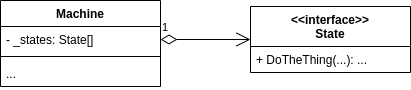

The diagram above was exported from draw.io. Its source (the exported page's mxGraphModel, read from the mxfile embedded in the PNG):
<mxGraphModel dx="1422" dy="816" grid="1" gridSize="10" guides="1" tooltips="1" connect="1" arrows="1" fold="1" page="1" pageScale="1" pageWidth="850" pageHeight="1100" math="0" shadow="0">
  <root>
    <mxCell id="0" />
    <mxCell id="1" parent="0" />
    <mxCell id="6rthgIir8AGcO4EiXxpE-9" value="Machine" style="swimlane;fontStyle=1;align=center;verticalAlign=top;childLayout=stackLayout;horizontal=1;startSize=26;horizontalStack=0;resizeParent=1;resizeParentMax=0;resizeLast=0;collapsible=1;marginBottom=0;" vertex="1" parent="1">
      <mxGeometry x="90" y="110" width="160" height="86" as="geometry" />
    </mxCell>
    <mxCell id="6rthgIir8AGcO4EiXxpE-10" value="- _states: State[]" style="text;strokeColor=none;fillColor=none;align=left;verticalAlign=top;spacingLeft=4;spacingRight=4;overflow=hidden;rotatable=0;points=[[0,0.5],[1,0.5]];portConstraint=eastwest;" vertex="1" parent="6rthgIir8AGcO4EiXxpE-9">
      <mxGeometry y="26" width="160" height="26" as="geometry" />
    </mxCell>
    <mxCell id="6rthgIir8AGcO4EiXxpE-11" value="" style="line;strokeWidth=1;fillColor=none;align=left;verticalAlign=middle;spacingTop=-1;spacingLeft=3;spacingRight=3;rotatable=0;labelPosition=right;points=[];portConstraint=eastwest;" vertex="1" parent="6rthgIir8AGcO4EiXxpE-9">
      <mxGeometry y="52" width="160" height="8" as="geometry" />
    </mxCell>
    <mxCell id="6rthgIir8AGcO4EiXxpE-12" value="..." style="text;strokeColor=none;fillColor=none;align=left;verticalAlign=top;spacingLeft=4;spacingRight=4;overflow=hidden;rotatable=0;points=[[0,0.5],[1,0.5]];portConstraint=eastwest;" vertex="1" parent="6rthgIir8AGcO4EiXxpE-9">
      <mxGeometry y="60" width="160" height="26" as="geometry" />
    </mxCell>
    <mxCell id="6rthgIir8AGcO4EiXxpE-13" value="1" style="endArrow=open;html=1;endSize=12;startArrow=diamondThin;startSize=14;startFill=0;edgeStyle=orthogonalEdgeStyle;align=left;verticalAlign=bottom;exitX=1;exitY=0.5;exitDx=0;exitDy=0;entryX=0;entryY=0.5;entryDx=0;entryDy=0;" edge="1" parent="1" source="6rthgIir8AGcO4EiXxpE-10" target="6rthgIir8AGcO4EiXxpE-1">
      <mxGeometry x="-1" y="3" relative="1" as="geometry">
        <mxPoint x="340" y="420" as="sourcePoint" />
        <mxPoint x="500" y="420" as="targetPoint" />
      </mxGeometry>
    </mxCell>
    <mxCell id="6rthgIir8AGcO4EiXxpE-1" value="&lt;&lt;interface&gt;&gt;&#10;State" style="swimlane;fontStyle=1;align=center;verticalAlign=top;childLayout=stackLayout;horizontal=1;startSize=40;horizontalStack=0;resizeParent=1;resizeParentMax=0;resizeLast=0;collapsible=1;marginBottom=0;" vertex="1" parent="1">
      <mxGeometry x="340" y="116" width="160" height="66" as="geometry" />
    </mxCell>
    <mxCell id="6rthgIir8AGcO4EiXxpE-4" value="+ DoTheThing(...): ..." style="text;strokeColor=none;fillColor=none;align=left;verticalAlign=top;spacingLeft=4;spacingRight=4;overflow=hidden;rotatable=0;points=[[0,0.5],[1,0.5]];portConstraint=eastwest;" vertex="1" parent="6rthgIir8AGcO4EiXxpE-1">
      <mxGeometry y="40" width="160" height="26" as="geometry" />
    </mxCell>
  </root>
</mxGraphModel>